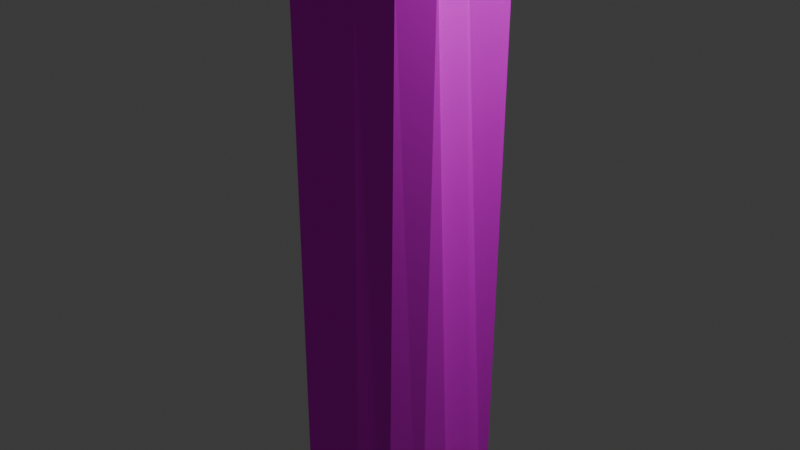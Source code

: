 # Source: pillar.blend  (saved by Blender 4.4.30; exported with 4.5.12 LTS)
import bpy
from mathutils import Matrix  # noqa: F401  (used for matrix-valued properties, if any)

bpy.ops.wm.read_factory_settings(use_empty=True)
scene = bpy.context.scene
scene.name = 'Scene'

# ---- collections
col_collection = bpy.data.collections.new('Collection'); scene.collection.children.link(col_collection)

# ---- images (referenced by path relative to the original .blend; pixels are not part of the script)
import os
ASSET_DIR = os.environ.get("B2B_ASSET_DIR", "")  # directory of the original .blend (textures are referenced by path, not embedded)
HERE = os.path.dirname(os.path.abspath(__file__))  # packed textures are extracted next to this script under _unpacked/

def load_image(name, relpath, width, height, colorspace="sRGB"):
    """Load a texture the original file referenced (path relative to the .blend, or extracted next to this script)."""
    p = next((c for c in (os.path.join(HERE, relpath), os.path.join(ASSET_DIR, relpath)) if relpath and os.path.exists(c)), "")
    if p:
        img = bpy.data.images.load(p, check_existing=True)
        img.name = name
    else:  # same state as the original file: an image datablock whose file is absent (Cycles renders it pink)
        img = bpy.data.images.new(name, width, height)
        img.source = "FILE"
        img.filepath = "//" + (relpath or name)
    img.colorspace_settings.name = colorspace
    return img
img_pillartexture_png = load_image('pillartexture.png', 'textures/pillartexture.png', 1024, 1024, 'sRGB')

# ---- materials (node trees are filled in below, after node groups)
mat_material_001 = bpy.data.materials.new('Material.001')

# ---- material node trees
mat_material_001.use_nodes = True; mat_material_001.node_tree.nodes.clear()
_N = mat_material_001.node_tree.nodes; _L = mat_material_001.node_tree.links
n0 = _N.new('ShaderNodeBsdfPrincipled'); n0.name = 'Principled BSDF'; n0.location = (10, 300)
n0.inputs[2].default_value = 0.281
n0.inputs[3].default_value = 5.4
n0.inputs[13].default_value = 0.0
n1 = _N.new('ShaderNodeOutputMaterial'); n1.name = 'Material Output'; n1.location = (300, 300)
n2 = _N.new('ShaderNodeTexImage'); n2.name = 'Image Texture'; n2.location = (-280, 280)
n2.image = img_pillartexture_png
n2.interpolation = 'Closest'
_L.new(n0.outputs[0], n1.inputs[0])
_L.new(n2.outputs[0], n0.inputs[0])
n1.is_active_output = True

# ---- world
world_world = bpy.data.worlds.new('World'); scene.world = world_world
world_world.use_nodes = True; world_world.node_tree.nodes.clear()
_N = world_world.node_tree.nodes; _L = world_world.node_tree.links
n0 = _N.new('ShaderNodeOutputWorld'); n0.name = 'World Output'; n0.location = (300, 300)
n1 = _N.new('ShaderNodeBackground'); n1.name = 'Background'; n1.location = (10, 300)
n1.inputs[0].default_value = (0.05088, 0.05088, 0.05088, 1.0)
_L.new(n1.outputs[0], n0.inputs[0])
n0.is_active_output = True
world_world.color = (0.05088, 0.05088, 0.05088)
world_world.sun_shadow_jitter_overblur = 0.0

# ---- cameras
cam_camera = bpy.data.cameras.new('Camera')
cam_camera.clip_end = 100.0
cam_camera.ortho_scale = 7.314

# ---- lights
light_light = bpy.data.lights.new('Light', 'POINT')
light_light.energy = 1000.0
light_light.shadow_soft_size = 0.1

# ---- meshes
me_cylinder = bpy.data.meshes.new('Cylinder')
me_cylinder.from_pydata([(8.882e-16, 1.0, -1.265), (-8.645e-11, 0.9478, 1.217), (0.342, 0.9397, -1.265), (0.3242, 0.8906, 1.217), (0.6428, 0.766, -1.265), (0.6092, 0.726, 1.217), (0.866, 0.5, -1.265), (0.8208, 0.4739, 1.217), (0.9848, 0.1736, -1.265), (0.5882, 0.08213, 1.217), (0.9848, -0.1736, -1.265), (0.5882, -0.247, 1.217), (0.866, -0.5, -1.265), (0.8208, -0.4739, 1.217), (0.6428, -0.766, -1.265), (0.6092, -0.726, 1.217), (0.342, -0.9397, -1.265), (0.3242, -0.8906, 1.217), (8.882e-16, -1.0, -1.265), (-8.645e-11, -0.9478, 1.217), (-0.342, -0.9397, -1.265), (-0.3242, -0.8906, 1.217), (-0.6428, -0.766, -1.265), (-0.6092, -0.726, 1.217), (-0.866, -0.5, -1.265), (-0.8208, -0.4739, 1.217), (-0.9848, -0.1736, -1.265), (-0.9334, -0.1646, 1.217), (-0.9848, 0.1736, -1.265), (-0.9334, 0.1646, 1.217), (-0.866, 0.5, -1.265), (-0.8208, 0.4739, 1.217), (-0.6428, 0.766, -1.265), (-0.6092, 0.726, 1.217), (-0.342, 0.9397, -1.265), (-0.3242, 0.8906, 1.217), (-1.161e-08, 1.17, 1.237), (0.4003, 1.1, 1.237), (0.7524, 0.8966, 1.237), (1.014, 0.5852, 1.237), (1.153, 0.2033, 1.237), (1.153, -0.2033, 1.237), (1.014, -0.5852, 1.237), (0.7524, -0.8966, 1.237), (0.4003, -1.1, 1.237), (-1.161e-08, -1.17, 1.237), (-0.4003, -1.1, 1.237), (-0.7524, -0.8966, 1.237), (-1.014, -0.5852, 1.237), (-1.153, -0.2033, 1.237), (-1.153, 0.2033, 1.237), (-1.014, 0.5852, 1.237), (-0.7524, 0.8966, 1.237), (-0.4003, 1.1, 1.237), (-2.27e-08, 1.17, 1.281), (0.4003, 1.1, 1.281), (0.7524, 0.8966, 1.281), (1.014, 0.5852, 1.281), (1.153, 0.2033, 1.281), (1.153, -0.2033, 1.281), (1.014, -0.5852, 1.281), (0.7524, -0.8966, 1.281), (0.4003, -1.1, 1.281), (-2.27e-08, -1.17, 1.281), (-0.4003, -1.1, 1.281), (-0.7524, -0.8966, 1.281), (-1.014, -0.5852, 1.281), (-1.153, -0.2033, 1.281), (-1.153, 0.2033, 1.281), (-1.014, 0.5852, 1.281), (-0.7524, 0.8966, 1.281), (-0.4003, 1.1, 1.281), (-5.306e-09, 1.235, -1.281), (0.4224, 1.16, -1.281), (0.7938, 0.946, -1.281), (1.07, 0.6175, -1.281), (1.216, 0.2145, -1.281), (1.216, -0.2145, -1.281), (1.07, -0.6175, -1.281), (0.7938, -0.946, -1.281), (0.4224, -1.16, -1.281), (-5.306e-09, -1.235, -1.281), (-0.4224, -1.16, -1.281), (-0.7938, -0.946, -1.281), (-1.07, -0.6175, -1.281), (-1.216, -0.2145, -1.281), (-1.216, 0.2145, -1.281), (-1.07, 0.6175, -1.281), (-0.7938, 0.946, -1.281), (-0.4224, 1.16, -1.281), (5.719e-08, 1.235, -1.357), (0.4224, 1.16, -1.357), (0.7938, 0.946, -1.357), (1.07, 0.6175, -1.357), (1.216, 0.2145, -1.357), (1.216, -0.2145, -1.357), (1.07, -0.6175, -1.357), (0.7938, -0.946, -1.357), (0.4224, -1.16, -1.357), (5.719e-08, -1.235, -1.357), (-0.4224, -1.16, -1.357), (-0.7938, -0.946, -1.357), (-1.07, -0.6175, -1.357), (-1.216, -0.2145, -1.357), (-1.216, 0.2145, -1.357), (-1.07, 0.6175, -1.357), (-0.7938, 0.946, -1.357), (-0.4224, 1.16, -1.357), (5.426e-10, 0.9396, 1.078), (0.3794, 0.883, 1.067), (0.713, 0.7198, 1.035), (0.9606, 0.4698, 0.9868), (0.7472, 0.08071, 0.9273), (0.7472, -0.2456, 0.864), (0.9606, -0.4698, 0.8045), (0.713, -0.7198, 0.756), (0.3794, -0.883, 0.7243), (5.426e-10, -0.9396, 0.7133), (-0.3794, -0.883, 0.7243), (-0.713, -0.7198, 0.756), (-0.9606, -0.4698, 0.8045), (-1.092, -0.1632, 0.864), (-1.092, 0.1632, 0.9273), (-0.9606, 0.4698, 0.9868), (-0.713, 0.7198, 1.035), (-0.3794, 0.883, 1.067)], [], [(108, 1, 3, 109), (109, 3, 5, 110), (110, 5, 7, 111), (111, 7, 9, 112), (112, 9, 11, 113), (113, 11, 13, 114), (114, 13, 15, 115), (115, 15, 17, 116), (116, 17, 19, 117), (117, 19, 21, 118), (118, 21, 23, 119), (119, 23, 25, 120), (120, 25, 27, 121), (121, 27, 29, 122), (122, 29, 31, 123), (123, 31, 33, 124), (9, 7, 39, 40), (124, 33, 35, 125), (125, 35, 1, 108), (2, 4, 74, 73), (46, 45, 63, 64), (19, 17, 44, 45), (29, 27, 49, 50), (5, 3, 37, 38), (15, 13, 42, 43), (25, 23, 47, 48), (35, 33, 52, 53), (11, 9, 40, 41), (21, 19, 45, 46), (31, 29, 50, 51), (7, 5, 38, 39), (17, 15, 43, 44), (27, 25, 48, 49), (3, 1, 36, 37), (1, 35, 53, 36), (13, 11, 41, 42), (23, 21, 46, 47), (33, 31, 51, 52), (55, 54, 71, 70, 69, 68, 67, 66, 65, 64, 63, 62, 61, 60, 59, 58, 57, 56), (39, 38, 56, 57), (36, 53, 71, 54), (47, 46, 64, 65), (40, 39, 57, 58), (48, 47, 65, 66), (41, 40, 58, 59), (49, 48, 66, 67), (42, 41, 59, 60), (50, 49, 67, 68), (43, 42, 60, 61), (51, 50, 68, 69), (44, 43, 61, 62), (37, 36, 54, 55), (52, 51, 69, 70), (45, 44, 62, 63), (38, 37, 55, 56), (53, 52, 70, 71), (83, 84, 102, 101), (12, 14, 79, 78), (22, 24, 84, 83), (32, 34, 89, 88), (8, 10, 77, 76), (18, 20, 82, 81), (28, 30, 87, 86), (4, 6, 75, 74), (14, 16, 80, 79), (0, 2, 73, 72), (24, 26, 85, 84), (34, 0, 72, 89), (10, 12, 78, 77), (20, 22, 83, 82), (30, 32, 88, 87), (6, 8, 76, 75), (16, 18, 81, 80), (26, 28, 86, 85), (90, 91, 92, 93, 94, 95, 96, 97, 98, 99, 100, 101, 102, 103, 104, 105, 106, 107), (76, 77, 95, 94), (84, 85, 103, 102), (77, 78, 96, 95), (85, 86, 104, 103), (78, 79, 97, 96), (86, 87, 105, 104), (79, 80, 98, 97), (72, 73, 91, 90), (87, 88, 106, 105), (80, 81, 99, 98), (73, 74, 92, 91), (88, 89, 107, 106), (81, 82, 100, 99), (74, 75, 93, 92), (89, 72, 90, 107), (82, 83, 101, 100), (75, 76, 94, 93), (34, 125, 108, 0), (32, 124, 125, 34), (30, 123, 124, 32), (28, 122, 123, 30), (26, 121, 122, 28), (24, 120, 121, 26), (22, 119, 120, 24), (20, 118, 119, 22), (18, 117, 118, 20), (16, 116, 117, 18), (14, 115, 116, 16), (12, 114, 115, 14), (10, 113, 114, 12), (8, 112, 113, 10), (6, 111, 112, 8), (4, 110, 111, 6), (2, 109, 110, 4), (0, 108, 109, 2)])
_uv = me_cylinder.uv_layers.new(name='UVMap')
_uv.uv.foreach_set('vector', [0.4998, 0.8011, 0.4998, 1.0, -0.002209, 1.0, -0.002209, 0.8011, 0.4949, 0.7562, 0.4949, 1.0, -0.000274, 1.0, -0.000274, 0.7562, 0.5035, 0.7493, 0.5035, 1.0, 0.005208, 1.0, 0.005208, 0.7493, 0.4985, 0.6447, 0.4985, 1.0, 0.00888, 1.0, 0.00888, 0.6447, 0.5048, 0.5858, 0.5048, 1.0, -0.0004474, 1.0, -0.0004474, 0.5858, 0.5114, 0.5858, 0.5114, 1.0, 0.006104, 1.0, 0.006104, 0.5858, 0.5081, 0.5479, 0.5081, 1.0, 0.008277, 1.0, 0.008277, 0.5479, 0.5004, 0.5479, 0.5004, 1.0, 0.0005939, 1.0, 0.0005939, 0.5479, 0.4981, 0.5166, 0.4981, 0.9978, 0.001642, 0.9978, 0.001643, 0.5166, 0.4938, 0.5166, 0.4938, 0.9978, -0.002683, 0.9978, -0.002683, 0.5166, 0.4941, 0.5273, 0.4941, 1.0, 0.0003062, 1.0, 0.0003062, 0.5273, 0.5005, 0.5626, 0.5005, 1.0, -0.001509, 1.0, -0.001509, 0.5626, 0.4863, 0.574, 0.4863, 1.0, 0.0008092, 1.0, 0.0008092, 0.574, 0.4969, 0.6322, 0.4969, 1.0, 0.003128, 1.0, 0.003128, 0.6322, 0.4992, 0.6914, 0.4992, 1.0, 0.00958, 1.0, 0.00958, 0.6914, 0.4974, 0.7419, 0.4974, 1.0, -0.0005032, 1.0, -0.0005032, 0.7419, 0.7778, 1.0, 0.8333, 1.0, 0.8333, 1.0, 0.7778, 1.0, 0.4997, 0.7991, 0.4997, 1.0, -0.006452, 1.0, -0.006452, 0.7991, 0.502, 0.7839, 0.502, 1.0, -1.863e-07, 1.0, -1.863e-07, 0.7839, 0.9444, 0.5, 0.8889, 0.5, 0.8889, 0.5, 0.9444, 0.5, 0.4444, 1.0, 0.5, 1.0, 0.5, 1.0, 0.4444, 1.0, 0.1949, 1.0, 0.2504, 1.0, 0.2504, 1.0, 0.1949, 1.0, 0.2222, 1.0, 0.2778, 1.0, 0.2778, 1.0, 0.2222, 1.0, 0.2983, 1.0, 0.3539, 1.0, 0.3539, 1.0, 0.2983, 1.0, 0.306, 1.0, 0.3615, 1.0, 0.3615, 1.0, 0.306, 1.0, 0.3333, 1.0, 0.3889, 1.0, 0.3889, 1.0, 0.3333, 1.0, 0.2065, 1.0, 0.262, 1.0, 0.262, 1.0, 0.2065, 1.0, 0.7222, 1.0, 0.7778, 1.0, 0.7778, 1.0, 0.7222, 1.0, 0.4444, 1.0, 0.5, 1.0, 0.5, 1.0, 0.4444, 1.0, 0.1667, 1.0, 0.2222, 1.0, 0.2222, 1.0, 0.1667, 1.0, 0.2427, 1.0, 0.2983, 1.0, 0.2983, 1.0, 0.2427, 1.0, 0.2504, 1.0, 0.306, 1.0, 0.306, 1.0, 0.2504, 1.0, 0.2778, 1.0, 0.3333, 1.0, 0.3333, 1.0, 0.2778, 1.0, 0.3539, 1.0, 0.4094, 1.0, 0.4094, 1.0, 0.3539, 1.0, 0.1509, 1.0, 0.2065, 1.0, 0.2065, 1.0, 0.1509, 1.0, 0.6667, 1.0, 0.7222, 1.0, 0.7222, 1.0, 0.6667, 1.0, 0.3889, 1.0, 0.4444, 1.0, 0.4444, 1.0, 0.3889, 1.0, 0.1111, 1.0, 0.1667, 1.0, 0.1667, 1.0, 0.1111, 1.0, 0.3753, 0.8673, 0.3492, 0.8719, 0.3231, 0.8673, 0.3002, 0.8541, 0.2832, 0.8338, 0.2741, 0.8089, 0.2741, 0.7824, 0.2832, 0.7575, 0.3002, 0.7373, 0.3231, 0.724, 0.3492, 0.7194, 0.3753, 0.724, 0.3982, 0.7373, 0.4152, 0.7575, 0.4243, 0.7824, 0.4243, 0.8089, 0.4152, 0.8338, 0.3982, 0.8541, 0.2427, 1.0, 0.2983, 1.0, 0.2983, 1.0, 0.2427, 1.0, 0.1509, 1.0, 0.2065, 1.0, 0.2065, 1.0, 0.1509, 1.0, 0.3889, 1.0, 0.4444, 1.0, 0.4444, 1.0, 0.3889, 1.0, 0.7778, 1.0, 0.8333, 1.0, 0.8333, 1.0, 0.7778, 1.0, 0.3333, 1.0, 0.3889, 1.0, 0.3889, 1.0, 0.3333, 1.0, 0.7222, 1.0, 0.7778, 1.0, 0.7778, 1.0, 0.7222, 1.0, 0.2778, 1.0, 0.3333, 1.0, 0.3333, 1.0, 0.2778, 1.0, 0.6667, 1.0, 0.7222, 1.0, 0.7222, 1.0, 0.6667, 1.0, 0.2222, 1.0, 0.2778, 1.0, 0.2778, 1.0, 0.2222, 1.0, 0.306, 1.0, 0.3615, 1.0, 0.3615, 1.0, 0.306, 1.0, 0.1667, 1.0, 0.2222, 1.0, 0.2222, 1.0, 0.1667, 1.0, 0.2504, 1.0, 0.306, 1.0, 0.306, 1.0, 0.2504, 1.0, 0.3539, 1.0, 0.4094, 1.0, 0.4094, 1.0, 0.3539, 1.0, 0.1111, 1.0, 0.1667, 1.0, 0.1667, 1.0, 0.1111, 1.0, 0.1949, 1.0, 0.2504, 1.0, 0.2504, 1.0, 0.1949, 1.0, 0.2983, 1.0, 0.3539, 1.0, 0.3539, 1.0, 0.2983, 1.0, 0.2065, 1.0, 0.262, 1.0, 0.262, 1.0, 0.2065, 1.0, 0.8046, 0.5256, 0.8084, 0.5384, 0.8084, 0.5384, 0.8046, 0.5256, 0.6667, 0.5, 0.6111, 0.5, 0.6111, 0.5, 0.6667, 0.5, 0.3889, 0.5, 0.3333, 0.5, 0.3333, 0.5, 0.3889, 0.5, 0.1111, 0.5, 0.05556, 0.5, 0.05556, 0.5, 0.1111, 0.5, 0.7778, 0.5, 0.7222, 0.5, 0.7222, 0.5, 0.7778, 0.5, 0.5, 0.5, 0.4444, 0.5, 0.4444, 0.5, 0.5, 0.5, 0.2222, 0.5, 0.1667, 0.5, 0.1667, 0.5, 0.2222, 0.5, 0.8889, 0.5, 0.8333, 0.5, 0.8333, 0.5, 0.8889, 0.5, 0.6111, 0.5, 0.5556, 0.5, 0.5556, 0.5, 0.6111, 0.5, 1.0, 0.5, 0.9444, 0.5, 0.9444, 0.5, 1.0, 0.5, 0.3333, 0.5, 0.2778, 0.5, 0.2778, 0.5, 0.3333, 0.5, 0.05556, 0.5, -1.863e-07, 0.5, -1.863e-07, 0.5, 0.05556, 0.5, 0.7222, 0.5, 0.6667, 0.5, 0.6667, 0.5, 0.7222, 0.5, 0.4444, 0.5, 0.3889, 0.5, 0.3889, 0.5, 0.4444, 0.5, 0.1667, 0.5, 0.1111, 0.5, 0.1111, 0.5, 0.1667, 0.5, 0.8333, 0.5, 0.7778, 0.5, 0.7778, 0.5, 0.8333, 0.5, 0.5556, 0.5, 0.5, 0.5, 0.5, 0.5, 0.5556, 0.5, 0.2778, 0.5, 0.2222, 0.5, 0.2222, 0.5, 0.2778, 0.5, 0.8156, 0.979, 0.8342, 0.9788, 0.8505, 0.9782, 0.8626, 0.9772, 0.8691, 0.976, 0.8691, 0.9747, 0.8626, 0.9735, 0.8505, 0.9726, 0.8342, 0.9719, 0.8156, 0.9717, 0.7971, 0.9719, 0.7807, 0.9726, 0.7686, 0.9735, 0.7622, 0.9747, 0.7622, 0.976, 0.7686, 0.9772, 0.7807, 0.9782, 0.7971, 0.9788, 0.7777, 0.4361, 0.7815, 0.4488, 0.7815, 0.4488, 0.7777, 0.4361, 0.8084, 0.5384, 0.8122, 0.5512, 0.8122, 0.5512, 0.8084, 0.5384, 0.7815, 0.4488, 0.7854, 0.4616, 0.7854, 0.4616, 0.7815, 0.4488, 0.8122, 0.5512, 0.8161, 0.5639, 0.8161, 0.5639, 0.8122, 0.5512, 0.7854, 0.4616, 0.7892, 0.4744, 0.7892, 0.4744, 0.7854, 0.4616, 0.8161, 0.5639, 0.8199, 0.5767, 0.8199, 0.5767, 0.8161, 0.5639, 0.7892, 0.4744, 0.793, 0.4872, 0.793, 0.4872, 0.7892, 0.4744, 0.7623, 0.3849, 0.7662, 0.3977, 0.7662, 0.3977, 0.7623, 0.3849, 0.8199, 0.5767, 0.8238, 0.5895, 0.8238, 0.5895, 0.8199, 0.5767, 0.793, 0.4872, 0.7969, 0.5, 0.7969, 0.5, 0.793, 0.4872, 0.7662, 0.3977, 0.77, 0.4105, 0.77, 0.4105, 0.7662, 0.3977, 0.8238, 0.5895, 0.8276, 0.6023, 0.8276, 0.6023, 0.8238, 0.5895, 0.7969, 0.5, 0.8007, 0.5128, 0.8007, 0.5128, 0.7969, 0.5, 0.77, 0.4105, 0.7738, 0.4233, 0.7738, 0.4233, 0.77, 0.4105, 0.8276, 0.6023, 0.8314, 0.6151, 0.8314, 0.6151, 0.8276, 0.6023, 0.8007, 0.5128, 0.8046, 0.5256, 0.8046, 0.5256, 0.8007, 0.5128, 0.7738, 0.4233, 0.7777, 0.4361, 0.7777, 0.4361, 0.7738, 0.4233, 0.502, 0.001075, 0.502, 0.7839, -1.863e-07, 0.7839, -1.863e-07, 0.001075, 0.4997, 0.001075, 0.4997, 0.7991, -0.006452, 0.7991, -0.006452, 0.001075, 0.4974, 0.001075, 0.4974, 0.7419, -0.0005032, 0.7419, -0.0005032, 0.001075, 0.4992, 0.0001214, 0.4992, 0.6914, 0.00958, 0.6914, 0.00958, 0.0001214, 0.4969, 0.001075, 0.4969, 0.6322, 0.003128, 0.6322, 0.003128, 0.001075, 0.4863, 0.002983, 0.4863, 0.574, 0.0008092, 0.574, 0.0008092, 0.002983, 0.5005, 0.0001214, 0.5005, 0.5626, -0.001509, 0.5626, -0.001509, 0.0001214, 0.4941, -0.0008326, 0.4941, 0.5273, 0.0003062, 0.5273, 0.0003062, -0.0008326, 0.4938, -0.004681, 0.4938, 0.5166, -0.002683, 0.5166, -0.002683, -0.004681, 0.4981, -0.004681, 0.4981, 0.5166, 0.001643, 0.5166, 0.001642, -0.004681, 0.5004, 0.0033, 0.5004, 0.5449, 0.0005939, 0.5449, 0.0005939, 0.0033, 0.5081, 0.0033, 0.5081, 0.5449, 0.008277, 0.5449, 0.008277, 0.0033, 0.5114, 0.0033, 0.5114, 0.5858, 0.006104, 0.5858, 0.006104, 0.0033, 0.5048, 0.0033, 0.5048, 0.5858, -0.0004474, 0.5858, -0.0004474, 0.0033, 0.4985, 0.002029, 0.4985, 0.6447, 0.00888, 0.6447, 0.00888, 0.002029, 0.5035, 0.003606, 0.5035, 0.7493, 0.005208, 0.7493, 0.005208, 0.003606, 0.4949, 0.003937, 0.4949, 0.7562, -0.000274, 0.7562, -0.000274, 0.003937, 0.4998, 0.001075, 0.4998, 0.8011, -0.002209, 0.8011, -0.002209, 0.001075])
me_cylinder.materials.append(mat_material_001)
me_cylinder.update()

# ---- objects
ob_light = bpy.data.objects.new('Light', light_light)
ob_camera = bpy.data.objects.new('Camera', cam_camera)
ob_cylinder = bpy.data.objects.new('Cylinder', me_cylinder)

# ---- transforms, parenting, visibility, modifiers, constraints
ob_light.location = (4.076, 1.005, 5.904)
ob_light.rotation_euler = (0.6503, 0.05522, 1.866)
ob_light.lock_rotations_4d = False
ob_light.empty_display_type = 'ARROWS'
ob_light.color = (0.0, 0.0, 0.0, 0.0)
ob_light.lineart.crease_threshold = 0.0
ob_camera.location = (7.359, -6.926, 4.958)
ob_camera.rotation_euler = (1.109, 0.0, 0.8149)
ob_camera.lock_rotations_4d = False
ob_camera.empty_display_type = 'ARROWS'
ob_camera.color = (0.0, 0.0, 0.0, 0.0)
ob_camera.display_type = 'WIRE'
ob_camera.lineart.crease_threshold = 0.0
ob_cylinder.location = (0.0, 0.0, 0.0)
ob_cylinder.scale = (1.0, 1.0, 3.616)

# ---- collection membership
col_collection.objects.link(ob_light)
col_collection.objects.link(ob_camera)
col_collection.objects.link(ob_cylinder)

# ---- scene / render settings (as saved in the file)
scene.camera = ob_camera
scene.frame_start = 1; scene.frame_end = 250; scene.frame_set(1)
scene.render.engine = 'BLENDER_EEVEE_NEXT'
bpy.context.view_layer.update()

